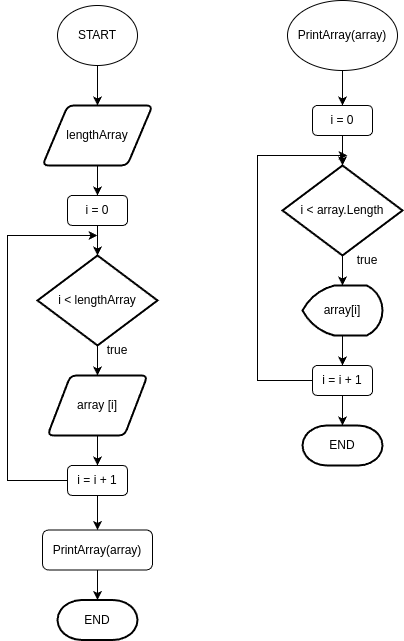

The diagram above was exported from draw.io. Its source (the exported page's mxGraphModel, read from the mxfile embedded in the PNG):
<mxGraphModel dx="722" dy="759" grid="1" gridSize="10" guides="1" tooltips="1" connect="1" arrows="1" fold="1" page="1" pageScale="1" pageWidth="827" pageHeight="1169" math="0" shadow="0">
  <root>
    <mxCell id="0" />
    <mxCell id="1" parent="0" />
    <mxCell id="NNSs_CwUCSOGimSChvzE-3" value="" style="edgeStyle=orthogonalEdgeStyle;rounded=0;orthogonalLoop=1;jettySize=auto;html=1;" edge="1" parent="1" source="NNSs_CwUCSOGimSChvzE-1" target="NNSs_CwUCSOGimSChvzE-2">
      <mxGeometry relative="1" as="geometry" />
    </mxCell>
    <mxCell id="NNSs_CwUCSOGimSChvzE-1" value="START" style="ellipse;whiteSpace=wrap;html=1;" vertex="1" parent="1">
      <mxGeometry x="360" y="60" width="80" height="60" as="geometry" />
    </mxCell>
    <mxCell id="NNSs_CwUCSOGimSChvzE-5" value="" style="edgeStyle=orthogonalEdgeStyle;rounded=0;orthogonalLoop=1;jettySize=auto;html=1;" edge="1" parent="1" source="NNSs_CwUCSOGimSChvzE-2" target="NNSs_CwUCSOGimSChvzE-4">
      <mxGeometry relative="1" as="geometry" />
    </mxCell>
    <mxCell id="NNSs_CwUCSOGimSChvzE-2" value="lengthArray" style="shape=parallelogram;html=1;strokeWidth=2;perimeter=parallelogramPerimeter;whiteSpace=wrap;rounded=1;arcSize=12;size=0.23;" vertex="1" parent="1">
      <mxGeometry x="345" y="160" width="110" height="60" as="geometry" />
    </mxCell>
    <mxCell id="NNSs_CwUCSOGimSChvzE-7" value="" style="edgeStyle=orthogonalEdgeStyle;rounded=0;orthogonalLoop=1;jettySize=auto;html=1;" edge="1" parent="1" source="NNSs_CwUCSOGimSChvzE-4" target="NNSs_CwUCSOGimSChvzE-6">
      <mxGeometry relative="1" as="geometry" />
    </mxCell>
    <mxCell id="NNSs_CwUCSOGimSChvzE-4" value="i = 0" style="rounded=1;whiteSpace=wrap;html=1;" vertex="1" parent="1">
      <mxGeometry x="370" y="250" width="60" height="30" as="geometry" />
    </mxCell>
    <mxCell id="NNSs_CwUCSOGimSChvzE-10" value="" style="edgeStyle=orthogonalEdgeStyle;rounded=0;orthogonalLoop=1;jettySize=auto;html=1;" edge="1" parent="1" source="NNSs_CwUCSOGimSChvzE-6" target="NNSs_CwUCSOGimSChvzE-9">
      <mxGeometry relative="1" as="geometry" />
    </mxCell>
    <mxCell id="NNSs_CwUCSOGimSChvzE-6" value="i &amp;lt; lengthArray" style="strokeWidth=2;html=1;shape=mxgraph.flowchart.decision;whiteSpace=wrap;" vertex="1" parent="1">
      <mxGeometry x="340" y="310" width="120" height="90" as="geometry" />
    </mxCell>
    <mxCell id="NNSs_CwUCSOGimSChvzE-35" value="" style="edgeStyle=orthogonalEdgeStyle;rounded=0;orthogonalLoop=1;jettySize=auto;html=1;" edge="1" parent="1" source="NNSs_CwUCSOGimSChvzE-9" target="NNSs_CwUCSOGimSChvzE-34">
      <mxGeometry relative="1" as="geometry" />
    </mxCell>
    <mxCell id="NNSs_CwUCSOGimSChvzE-9" value="array [i]" style="shape=parallelogram;html=1;strokeWidth=2;perimeter=parallelogramPerimeter;whiteSpace=wrap;rounded=1;arcSize=12;size=0.23;" vertex="1" parent="1">
      <mxGeometry x="350" y="430" width="100" height="60" as="geometry" />
    </mxCell>
    <mxCell id="NNSs_CwUCSOGimSChvzE-15" value="true" style="text;html=1;align=center;verticalAlign=middle;whiteSpace=wrap;rounded=0;" vertex="1" parent="1">
      <mxGeometry x="390" y="390" width="60" height="30" as="geometry" />
    </mxCell>
    <mxCell id="NNSs_CwUCSOGimSChvzE-19" value="" style="edgeStyle=orthogonalEdgeStyle;rounded=0;orthogonalLoop=1;jettySize=auto;html=1;" edge="1" parent="1" source="NNSs_CwUCSOGimSChvzE-17" target="NNSs_CwUCSOGimSChvzE-18">
      <mxGeometry relative="1" as="geometry" />
    </mxCell>
    <mxCell id="NNSs_CwUCSOGimSChvzE-17" value="PrintArray(array)" style="ellipse;whiteSpace=wrap;html=1;" vertex="1" parent="1">
      <mxGeometry x="590" y="55" width="110" height="70" as="geometry" />
    </mxCell>
    <mxCell id="NNSs_CwUCSOGimSChvzE-21" value="" style="edgeStyle=orthogonalEdgeStyle;rounded=0;orthogonalLoop=1;jettySize=auto;html=1;" edge="1" parent="1" source="NNSs_CwUCSOGimSChvzE-18" target="NNSs_CwUCSOGimSChvzE-20">
      <mxGeometry relative="1" as="geometry" />
    </mxCell>
    <mxCell id="NNSs_CwUCSOGimSChvzE-18" value="i = 0" style="rounded=1;whiteSpace=wrap;html=1;" vertex="1" parent="1">
      <mxGeometry x="615" y="160" width="60" height="30" as="geometry" />
    </mxCell>
    <mxCell id="NNSs_CwUCSOGimSChvzE-25" value="" style="edgeStyle=orthogonalEdgeStyle;rounded=0;orthogonalLoop=1;jettySize=auto;html=1;" edge="1" parent="1" source="NNSs_CwUCSOGimSChvzE-20" target="NNSs_CwUCSOGimSChvzE-23">
      <mxGeometry relative="1" as="geometry" />
    </mxCell>
    <mxCell id="NNSs_CwUCSOGimSChvzE-20" value="i &amp;lt; array.Length" style="strokeWidth=2;html=1;shape=mxgraph.flowchart.decision;whiteSpace=wrap;" vertex="1" parent="1">
      <mxGeometry x="585" y="220" width="120" height="90" as="geometry" />
    </mxCell>
    <mxCell id="NNSs_CwUCSOGimSChvzE-22" value="true" style="text;html=1;align=center;verticalAlign=middle;whiteSpace=wrap;rounded=0;" vertex="1" parent="1">
      <mxGeometry x="640" y="300" width="60" height="30" as="geometry" />
    </mxCell>
    <mxCell id="NNSs_CwUCSOGimSChvzE-39" value="" style="edgeStyle=orthogonalEdgeStyle;rounded=0;orthogonalLoop=1;jettySize=auto;html=1;" edge="1" parent="1" source="NNSs_CwUCSOGimSChvzE-23" target="NNSs_CwUCSOGimSChvzE-38">
      <mxGeometry relative="1" as="geometry" />
    </mxCell>
    <mxCell id="NNSs_CwUCSOGimSChvzE-23" value="array[i]" style="strokeWidth=2;html=1;shape=mxgraph.flowchart.display;whiteSpace=wrap;" vertex="1" parent="1">
      <mxGeometry x="605" y="340" width="80" height="50" as="geometry" />
    </mxCell>
    <mxCell id="NNSs_CwUCSOGimSChvzE-27" value="END" style="strokeWidth=2;html=1;shape=mxgraph.flowchart.terminator;whiteSpace=wrap;" vertex="1" parent="1">
      <mxGeometry x="605" y="480" width="80" height="40" as="geometry" />
    </mxCell>
    <mxCell id="NNSs_CwUCSOGimSChvzE-33" value="" style="edgeStyle=orthogonalEdgeStyle;rounded=0;orthogonalLoop=1;jettySize=auto;html=1;" edge="1" parent="1" source="NNSs_CwUCSOGimSChvzE-30" target="NNSs_CwUCSOGimSChvzE-32">
      <mxGeometry relative="1" as="geometry" />
    </mxCell>
    <mxCell id="NNSs_CwUCSOGimSChvzE-30" value="PrintArray(array)" style="rounded=1;whiteSpace=wrap;html=1;" vertex="1" parent="1">
      <mxGeometry x="345" y="584.5" width="110" height="40" as="geometry" />
    </mxCell>
    <mxCell id="NNSs_CwUCSOGimSChvzE-32" value="END" style="strokeWidth=2;html=1;shape=mxgraph.flowchart.terminator;whiteSpace=wrap;" vertex="1" parent="1">
      <mxGeometry x="360" y="654.5" width="80" height="40" as="geometry" />
    </mxCell>
    <mxCell id="NNSs_CwUCSOGimSChvzE-36" style="edgeStyle=orthogonalEdgeStyle;rounded=0;orthogonalLoop=1;jettySize=auto;html=1;exitX=0;exitY=0.5;exitDx=0;exitDy=0;" edge="1" parent="1" source="NNSs_CwUCSOGimSChvzE-34">
      <mxGeometry relative="1" as="geometry">
        <mxPoint x="400" y="290" as="targetPoint" />
        <Array as="points">
          <mxPoint x="310" y="535" />
          <mxPoint x="310" y="290" />
          <mxPoint x="401" y="290" />
        </Array>
      </mxGeometry>
    </mxCell>
    <mxCell id="NNSs_CwUCSOGimSChvzE-37" style="edgeStyle=orthogonalEdgeStyle;rounded=0;orthogonalLoop=1;jettySize=auto;html=1;exitX=0.5;exitY=1;exitDx=0;exitDy=0;entryX=0.5;entryY=0;entryDx=0;entryDy=0;" edge="1" parent="1" source="NNSs_CwUCSOGimSChvzE-34" target="NNSs_CwUCSOGimSChvzE-30">
      <mxGeometry relative="1" as="geometry" />
    </mxCell>
    <mxCell id="NNSs_CwUCSOGimSChvzE-34" value="i = i + 1" style="rounded=1;whiteSpace=wrap;html=1;" vertex="1" parent="1">
      <mxGeometry x="370" y="520" width="60" height="30" as="geometry" />
    </mxCell>
    <mxCell id="NNSs_CwUCSOGimSChvzE-40" value="" style="edgeStyle=orthogonalEdgeStyle;rounded=0;orthogonalLoop=1;jettySize=auto;html=1;" edge="1" parent="1" source="NNSs_CwUCSOGimSChvzE-38" target="NNSs_CwUCSOGimSChvzE-27">
      <mxGeometry relative="1" as="geometry" />
    </mxCell>
    <mxCell id="NNSs_CwUCSOGimSChvzE-41" style="edgeStyle=orthogonalEdgeStyle;rounded=0;orthogonalLoop=1;jettySize=auto;html=1;exitX=0;exitY=0.5;exitDx=0;exitDy=0;" edge="1" parent="1" source="NNSs_CwUCSOGimSChvzE-38">
      <mxGeometry relative="1" as="geometry">
        <mxPoint x="650" y="210" as="targetPoint" />
        <Array as="points">
          <mxPoint x="560" y="435" />
          <mxPoint x="560" y="210" />
        </Array>
      </mxGeometry>
    </mxCell>
    <mxCell id="NNSs_CwUCSOGimSChvzE-38" value="i = i + 1" style="rounded=1;whiteSpace=wrap;html=1;" vertex="1" parent="1">
      <mxGeometry x="615" y="420" width="60" height="30" as="geometry" />
    </mxCell>
  </root>
</mxGraphModel>